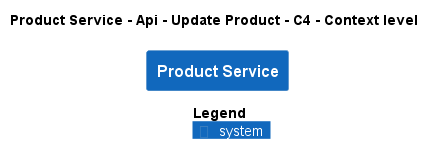

The diagram above was rendered by PlantUML. Its source (embedded in the PNG):
@startuml
!pragma layout smetana
!include ..\..\..\..\..\..\.c4s\C4_Context.puml

AddElementTag("state:new", $bgColor=green, $fontColor=#ffffff, $borderColor=green, $shadowing="False")
AddElementTag("state:changed", $bgColor=orange, $fontColor=#ffffff, $borderColor=orange, $shadowing="False")
AddElementTag("state:removed", $bgColor=red, $fontColor=#ffffff, $borderColor=red, $shadowing="False")

AddRelTag("state:new", $textColor=green, $lineColor=green)
AddRelTag("state:changed", $textColor=orange, $lineColor=orange)
AddRelTag("state:removed", $textColor=red, $lineColor=red)

SHOW_PERSON_PORTRAIT()
LAYOUT_TOP_DOWN()

skinparam linetype polyline

title Product Service - Api - Update Product - C4 - Context level

System(ECommercePlatform.SoftwareSystems.ProductService, "Product Service", "")



SHOW_LEGEND()
@enduml